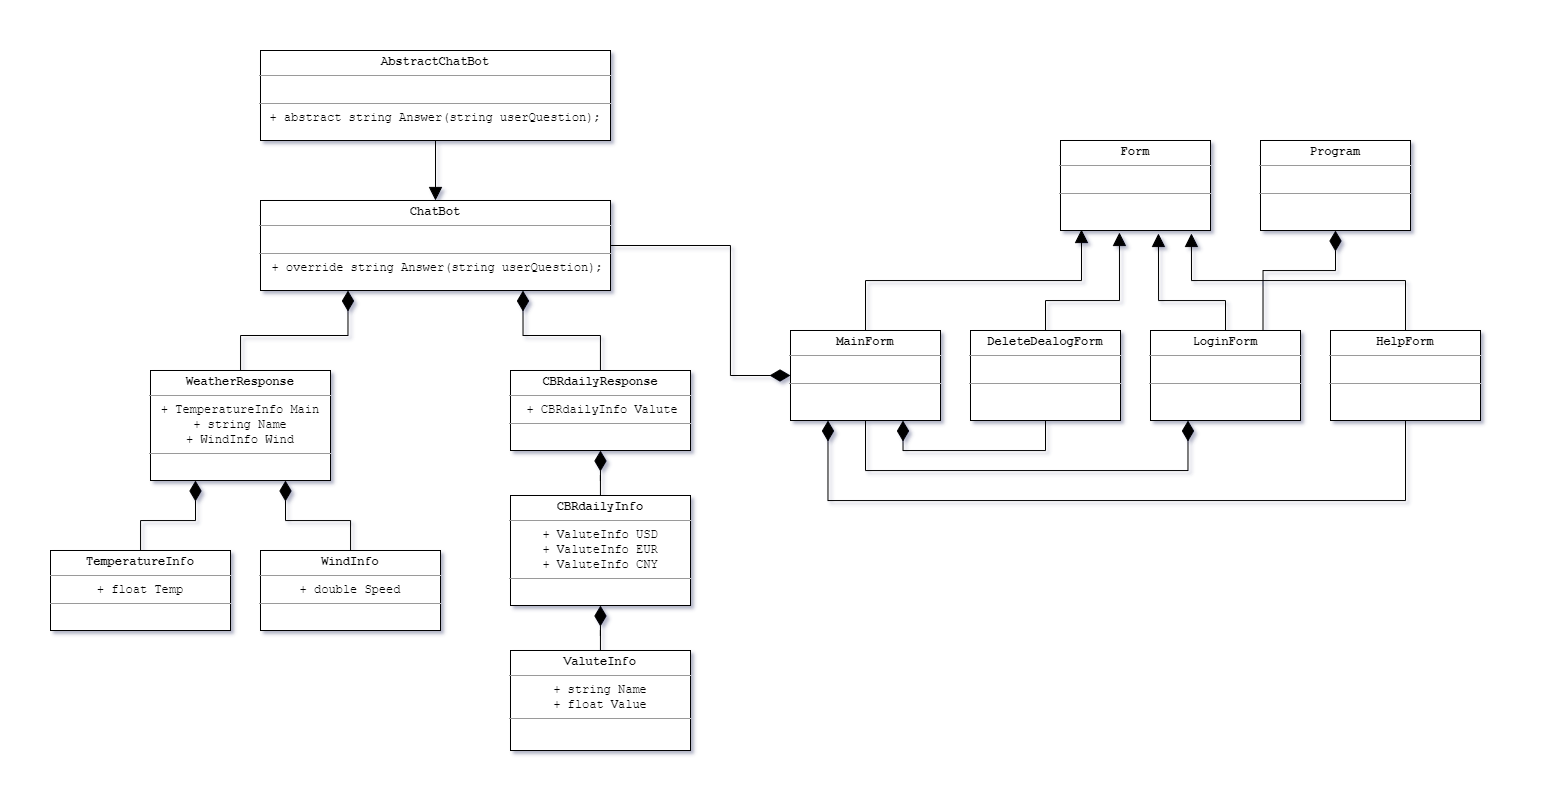

The diagram above was exported from draw.io. Its source (the exported page's mxGraphModel, read from the mxfile embedded in the PNG):
<mxGraphModel dx="2073" dy="967" grid="1" gridSize="10" guides="1" tooltips="1" connect="1" arrows="1" fold="1" page="0" pageScale="1" pageWidth="827" pageHeight="1169" math="0" shadow="0">
  <root>
    <mxCell id="0" />
    <mxCell id="1" parent="0" />
    <mxCell id="2" style="edgeStyle=orthogonalEdgeStyle;rounded=0;orthogonalLoop=1;jettySize=auto;html=1;entryX=0.5;entryY=0;entryDx=0;entryDy=0;strokeWidth=1;endArrow=block;endFill=1;endSize=11;" edge="1" source="3" target="5" parent="1">
      <mxGeometry relative="1" as="geometry" />
    </mxCell>
    <mxCell id="3" value="&lt;p style=&quot;margin: 4px 0px 0px&quot;&gt;&lt;font face=&quot;Courier New&quot;&gt;&lt;b&gt;AbstractChatBot&lt;/b&gt;&lt;br&gt;&lt;/font&gt;&lt;/p&gt;&lt;hr size=&quot;1&quot;&gt;&lt;p style=&quot;margin: 0px 0px 0px 4px&quot;&gt;&lt;font face=&quot;Courier New&quot;&gt;&lt;br&gt;&lt;/font&gt;&lt;/p&gt;&lt;hr size=&quot;1&quot;&gt;&lt;font face=&quot;Courier New&quot;&gt;+ abstract&amp;nbsp;&lt;/font&gt;&lt;span style=&quot;font-family: &amp;#34;courier new&amp;#34;&quot;&gt;string Answer(string userQuestion);&lt;/span&gt;&lt;font face=&quot;Courier New&quot;&gt;&lt;br&gt;&lt;/font&gt;" style="verticalAlign=top;align=center;overflow=fill;fontSize=12;fontFamily=Helvetica;html=1;" vertex="1" parent="1">
      <mxGeometry x="80" y="50" width="350" height="90" as="geometry" />
    </mxCell>
    <mxCell id="4" style="edgeStyle=orthogonalEdgeStyle;rounded=0;orthogonalLoop=1;jettySize=auto;html=1;entryX=0;entryY=0.5;entryDx=0;entryDy=0;startArrow=none;startFill=0;startSize=18;endArrow=diamondThin;endFill=1;endSize=18;strokeWidth=1;" edge="1" source="5" target="9" parent="1">
      <mxGeometry relative="1" as="geometry">
        <Array as="points">
          <mxPoint x="550" y="245" />
          <mxPoint x="550" y="375" />
        </Array>
      </mxGeometry>
    </mxCell>
    <mxCell id="5" value="&lt;p style=&quot;margin: 4px 0px 0px&quot;&gt;&lt;b style=&quot;font-family: &amp;#34;courier new&amp;#34;&quot;&gt;ChatBot&lt;/b&gt;&lt;br&gt;&lt;/p&gt;&lt;hr size=&quot;1&quot;&gt;&lt;p style=&quot;margin: 0px 0px 0px 4px&quot;&gt;&lt;font face=&quot;Courier New&quot;&gt;&lt;br&gt;&lt;/font&gt;&lt;/p&gt;&lt;hr size=&quot;1&quot;&gt;&lt;p style=&quot;margin: 0px 0px 0px 4px&quot;&gt;&lt;font face=&quot;Courier New&quot;&gt;+ override string Answer(string userQuestion);&lt;/font&gt;&lt;br&gt;&lt;/p&gt;" style="verticalAlign=top;align=center;overflow=fill;fontSize=12;fontFamily=Helvetica;html=1;" vertex="1" parent="1">
      <mxGeometry x="80" y="200" width="350" height="90" as="geometry" />
    </mxCell>
    <mxCell id="6" value="&lt;p style=&quot;margin: 4px 0px 0px&quot;&gt;&lt;font face=&quot;Courier New&quot;&gt;&lt;b&gt;Form&lt;/b&gt;&lt;/font&gt;&lt;/p&gt;&lt;hr size=&quot;1&quot;&gt;&lt;p style=&quot;margin: 0px 0px 0px 4px&quot;&gt;&lt;font face=&quot;Courier New&quot;&gt;&lt;br&gt;&lt;/font&gt;&lt;/p&gt;&lt;hr size=&quot;1&quot;&gt;&lt;font face=&quot;Courier New&quot;&gt;&lt;br&gt;&lt;/font&gt;" style="verticalAlign=top;align=center;overflow=fill;fontSize=12;fontFamily=Helvetica;html=1;" vertex="1" parent="1">
      <mxGeometry x="880" y="140" width="150" height="90" as="geometry" />
    </mxCell>
    <mxCell id="7" style="edgeStyle=orthogonalEdgeStyle;rounded=0;orthogonalLoop=1;jettySize=auto;html=1;entryX=0.14;entryY=0.989;entryDx=0;entryDy=0;entryPerimeter=0;endArrow=block;endFill=1;endSize=11;strokeWidth=1;" edge="1" source="9" target="6" parent="1">
      <mxGeometry relative="1" as="geometry">
        <Array as="points">
          <mxPoint x="685" y="280" />
          <mxPoint x="901" y="280" />
        </Array>
      </mxGeometry>
    </mxCell>
    <mxCell id="8" style="edgeStyle=orthogonalEdgeStyle;rounded=0;orthogonalLoop=1;jettySize=auto;html=1;entryX=0.25;entryY=1;entryDx=0;entryDy=0;endArrow=diamondThin;endFill=1;endSize=18;strokeWidth=1;" edge="1" source="9" target="11" parent="1">
      <mxGeometry relative="1" as="geometry">
        <Array as="points">
          <mxPoint x="685" y="470" />
          <mxPoint x="1007" y="470" />
        </Array>
      </mxGeometry>
    </mxCell>
    <mxCell id="9" value="&lt;p style=&quot;margin: 4px 0px 0px&quot;&gt;&lt;font face=&quot;Courier New&quot;&gt;&lt;b&gt;MainForm&lt;/b&gt;&lt;/font&gt;&lt;/p&gt;&lt;hr size=&quot;1&quot;&gt;&lt;p style=&quot;margin: 0px 0px 0px 4px&quot;&gt;&lt;font face=&quot;Courier New&quot;&gt;&lt;br&gt;&lt;/font&gt;&lt;/p&gt;&lt;hr size=&quot;1&quot;&gt;&lt;font face=&quot;Courier New&quot;&gt;&lt;br&gt;&lt;/font&gt;" style="verticalAlign=top;align=center;overflow=fill;fontSize=12;fontFamily=Helvetica;html=1;" vertex="1" parent="1">
      <mxGeometry x="610" y="330" width="150" height="90" as="geometry" />
    </mxCell>
    <mxCell id="10" style="edgeStyle=orthogonalEdgeStyle;rounded=0;orthogonalLoop=1;jettySize=auto;html=1;entryX=0.653;entryY=1.033;entryDx=0;entryDy=0;entryPerimeter=0;endArrow=block;endFill=1;endSize=11;strokeWidth=1;" edge="1" source="11" target="6" parent="1">
      <mxGeometry relative="1" as="geometry">
        <Array as="points">
          <mxPoint x="1045" y="300" />
          <mxPoint x="978" y="300" />
        </Array>
      </mxGeometry>
    </mxCell>
    <mxCell id="11" value="&lt;p style=&quot;margin: 4px 0px 0px&quot;&gt;&lt;font face=&quot;Courier New&quot;&gt;&lt;b&gt;LoginForm&lt;/b&gt;&lt;/font&gt;&lt;/p&gt;&lt;hr size=&quot;1&quot;&gt;&lt;p style=&quot;margin: 0px 0px 0px 4px&quot;&gt;&lt;font face=&quot;Courier New&quot;&gt;&lt;br&gt;&lt;/font&gt;&lt;/p&gt;&lt;hr size=&quot;1&quot;&gt;&lt;font face=&quot;Courier New&quot;&gt;&lt;br&gt;&lt;/font&gt;" style="verticalAlign=top;align=center;overflow=fill;fontSize=12;fontFamily=Helvetica;html=1;" vertex="1" parent="1">
      <mxGeometry x="970" y="330" width="150" height="90" as="geometry" />
    </mxCell>
    <mxCell id="12" style="edgeStyle=orthogonalEdgeStyle;rounded=0;orthogonalLoop=1;jettySize=auto;html=1;entryX=0.873;entryY=1.033;entryDx=0;entryDy=0;entryPerimeter=0;endArrow=block;endFill=1;endSize=11;strokeWidth=1;" edge="1" source="14" target="6" parent="1">
      <mxGeometry relative="1" as="geometry">
        <Array as="points">
          <mxPoint x="1225" y="280" />
          <mxPoint x="1011" y="280" />
        </Array>
      </mxGeometry>
    </mxCell>
    <mxCell id="13" style="edgeStyle=orthogonalEdgeStyle;rounded=0;orthogonalLoop=1;jettySize=auto;html=1;entryX=0.25;entryY=1;entryDx=0;entryDy=0;endArrow=diamondThin;endFill=1;endSize=18;strokeWidth=1;" edge="1" source="14" target="9" parent="1">
      <mxGeometry relative="1" as="geometry">
        <Array as="points">
          <mxPoint x="1225" y="500" />
          <mxPoint x="647" y="500" />
        </Array>
      </mxGeometry>
    </mxCell>
    <mxCell id="14" value="&lt;p style=&quot;margin: 4px 0px 0px&quot;&gt;&lt;font face=&quot;Courier New&quot;&gt;&lt;b&gt;HelpForm&lt;/b&gt;&lt;/font&gt;&lt;/p&gt;&lt;hr size=&quot;1&quot;&gt;&lt;p style=&quot;margin: 0px 0px 0px 4px&quot;&gt;&lt;font face=&quot;Courier New&quot;&gt;&lt;br&gt;&lt;/font&gt;&lt;/p&gt;&lt;hr size=&quot;1&quot;&gt;&lt;font face=&quot;Courier New&quot;&gt;&lt;br&gt;&lt;/font&gt;" style="verticalAlign=top;align=center;overflow=fill;fontSize=12;fontFamily=Helvetica;html=1;" vertex="1" parent="1">
      <mxGeometry x="1150" y="330" width="150" height="90" as="geometry" />
    </mxCell>
    <mxCell id="15" style="edgeStyle=orthogonalEdgeStyle;rounded=0;orthogonalLoop=1;jettySize=auto;html=1;entryX=0.393;entryY=1.022;entryDx=0;entryDy=0;entryPerimeter=0;endArrow=block;endFill=1;endSize=11;strokeWidth=1;" edge="1" source="17" target="6" parent="1">
      <mxGeometry relative="1" as="geometry">
        <Array as="points">
          <mxPoint x="865" y="300" />
          <mxPoint x="939" y="300" />
        </Array>
      </mxGeometry>
    </mxCell>
    <mxCell id="16" style="edgeStyle=orthogonalEdgeStyle;rounded=0;orthogonalLoop=1;jettySize=auto;html=1;entryX=0.75;entryY=1;entryDx=0;entryDy=0;endArrow=diamondThin;endFill=1;endSize=18;strokeWidth=1;exitX=0.5;exitY=1;exitDx=0;exitDy=0;" edge="1" source="17" target="9" parent="1">
      <mxGeometry relative="1" as="geometry">
        <Array as="points">
          <mxPoint x="865" y="450" />
          <mxPoint x="723" y="450" />
        </Array>
      </mxGeometry>
    </mxCell>
    <mxCell id="17" value="&lt;p style=&quot;margin: 4px 0px 0px&quot;&gt;&lt;font face=&quot;Courier New&quot;&gt;&lt;b&gt;DeleteDealogForm&lt;/b&gt;&lt;/font&gt;&lt;/p&gt;&lt;hr size=&quot;1&quot;&gt;&lt;p style=&quot;margin: 0px 0px 0px 4px&quot;&gt;&lt;font face=&quot;Courier New&quot;&gt;&lt;br&gt;&lt;/font&gt;&lt;/p&gt;&lt;hr size=&quot;1&quot;&gt;&lt;font face=&quot;Courier New&quot;&gt;&lt;br&gt;&lt;/font&gt;" style="verticalAlign=top;align=center;overflow=fill;fontSize=12;fontFamily=Helvetica;html=1;" vertex="1" parent="1">
      <mxGeometry x="790" y="330" width="150" height="90" as="geometry" />
    </mxCell>
    <mxCell id="18" style="edgeStyle=orthogonalEdgeStyle;rounded=0;orthogonalLoop=1;jettySize=auto;html=1;entryX=0.75;entryY=1;entryDx=0;entryDy=0;startArrow=none;startFill=0;startSize=18;endArrow=diamondThin;endFill=1;endSize=18;strokeWidth=1;" edge="1" source="19" target="5" parent="1">
      <mxGeometry relative="1" as="geometry" />
    </mxCell>
    <mxCell id="19" value="&lt;p style=&quot;margin: 4px 0px 0px&quot;&gt;&lt;font face=&quot;Courier New&quot;&gt;&lt;b&gt;CBRdailyResponse&lt;/b&gt;&lt;/font&gt;&lt;br&gt;&lt;/p&gt;&lt;hr size=&quot;1&quot;&gt;&lt;p style=&quot;margin: 0px 0px 0px 4px&quot;&gt;&lt;font face=&quot;Courier New&quot;&gt;+ CBRdailyInfo Valute&lt;br&gt;&lt;/font&gt;&lt;/p&gt;&lt;hr size=&quot;1&quot;&gt;&lt;font face=&quot;Courier New&quot;&gt;&lt;br&gt;&lt;/font&gt;" style="verticalAlign=top;align=center;overflow=fill;fontSize=12;fontFamily=Helvetica;html=1;" vertex="1" parent="1">
      <mxGeometry x="330" y="370" width="180" height="80" as="geometry" />
    </mxCell>
    <mxCell id="20" style="edgeStyle=orthogonalEdgeStyle;rounded=0;orthogonalLoop=1;jettySize=auto;html=1;entryX=0.5;entryY=1;entryDx=0;entryDy=0;endArrow=diamondThin;endFill=1;endSize=18;strokeWidth=1;" edge="1" source="21" target="19" parent="1">
      <mxGeometry relative="1" as="geometry" />
    </mxCell>
    <mxCell id="21" value="&lt;p style=&quot;margin: 4px 0px 0px&quot;&gt;&lt;font face=&quot;Courier New&quot;&gt;&lt;b&gt;CBRdailyInfo&lt;/b&gt;&lt;/font&gt;&lt;br&gt;&lt;/p&gt;&lt;hr size=&quot;1&quot;&gt;&lt;p style=&quot;margin: 0px 0px 0px 4px&quot;&gt;&lt;/p&gt;&lt;font face=&quot;Courier New&quot;&gt;+ ValuteInfo USD&lt;br&gt;&lt;/font&gt;&lt;span style=&quot;font-family: &amp;#34;courier new&amp;#34;&quot;&gt;+ ValuteInfo EUR&lt;br&gt;&lt;/span&gt;&lt;span style=&quot;font-family: &amp;#34;courier new&amp;#34;&quot;&gt;+ ValuteInfo CNY&lt;/span&gt;&lt;font face=&quot;Courier New&quot;&gt;&lt;br&gt;&lt;/font&gt;&lt;hr size=&quot;1&quot;&gt;&lt;font face=&quot;Courier New&quot;&gt;&lt;br&gt;&lt;/font&gt;" style="verticalAlign=top;align=center;overflow=fill;fontSize=12;fontFamily=Helvetica;html=1;" vertex="1" parent="1">
      <mxGeometry x="330" y="495" width="180" height="110" as="geometry" />
    </mxCell>
    <mxCell id="22" style="edgeStyle=orthogonalEdgeStyle;rounded=0;orthogonalLoop=1;jettySize=auto;html=1;entryX=0.5;entryY=1;entryDx=0;entryDy=0;endArrow=diamondThin;endFill=1;endSize=18;strokeWidth=1;" edge="1" source="23" target="21" parent="1">
      <mxGeometry relative="1" as="geometry" />
    </mxCell>
    <mxCell id="23" value="&lt;p style=&quot;margin: 4px 0px 0px&quot;&gt;&lt;font face=&quot;Courier New&quot;&gt;&lt;b&gt;ValuteInfo&lt;/b&gt;&lt;/font&gt;&lt;br&gt;&lt;/p&gt;&lt;hr size=&quot;1&quot;&gt;&lt;p style=&quot;margin: 0px 0px 0px 4px&quot;&gt;&lt;/p&gt;&lt;font face=&quot;Courier New&quot;&gt;+ string Name&lt;br&gt;+ float Value&lt;br&gt;&lt;/font&gt;&lt;hr size=&quot;1&quot;&gt;&lt;font face=&quot;Courier New&quot;&gt;&lt;br&gt;&lt;/font&gt;" style="verticalAlign=top;align=center;overflow=fill;fontSize=12;fontFamily=Helvetica;html=1;" vertex="1" parent="1">
      <mxGeometry x="330" y="650" width="180" height="100" as="geometry" />
    </mxCell>
    <mxCell id="24" style="edgeStyle=orthogonalEdgeStyle;rounded=0;orthogonalLoop=1;jettySize=auto;html=1;entryX=0.25;entryY=1;entryDx=0;entryDy=0;startArrow=none;startFill=0;startSize=18;endArrow=diamondThin;endFill=1;endSize=18;strokeWidth=1;" edge="1" source="25" target="5" parent="1">
      <mxGeometry relative="1" as="geometry" />
    </mxCell>
    <mxCell id="25" value="&lt;p style=&quot;margin: 4px 0px 0px&quot;&gt;&lt;font face=&quot;Courier New&quot;&gt;&lt;b&gt;WeatherResponse&lt;/b&gt;&lt;/font&gt;&lt;br&gt;&lt;/p&gt;&lt;hr size=&quot;1&quot;&gt;&lt;p style=&quot;margin: 0px 0px 0px 4px&quot;&gt;&lt;/p&gt;&lt;font face=&quot;Courier New&quot;&gt;+ TemperatureInfo Main&lt;br&gt;+ string Name&lt;br&gt;+ WindInfo Wind&lt;br&gt;&lt;/font&gt;&lt;hr size=&quot;1&quot;&gt;&lt;font face=&quot;Courier New&quot;&gt;&lt;br&gt;&lt;/font&gt;" style="verticalAlign=top;align=center;overflow=fill;fontSize=12;fontFamily=Helvetica;html=1;" vertex="1" parent="1">
      <mxGeometry x="-30" y="370" width="180" height="110" as="geometry" />
    </mxCell>
    <mxCell id="26" style="edgeStyle=orthogonalEdgeStyle;rounded=0;orthogonalLoop=1;jettySize=auto;html=1;entryX=0.25;entryY=1;entryDx=0;entryDy=0;endArrow=diamondThin;endFill=1;endSize=18;strokeWidth=1;" edge="1" source="27" target="25" parent="1">
      <mxGeometry relative="1" as="geometry" />
    </mxCell>
    <mxCell id="27" value="&lt;p style=&quot;margin: 4px 0px 0px&quot;&gt;&lt;font face=&quot;Courier New&quot;&gt;&lt;b&gt;TemperatureInfo&lt;/b&gt;&lt;/font&gt;&lt;br&gt;&lt;/p&gt;&lt;hr size=&quot;1&quot;&gt;&lt;p style=&quot;margin: 0px 0px 0px 4px&quot;&gt;&lt;/p&gt;&lt;font face=&quot;Courier New&quot;&gt;+ float Temp&lt;br&gt;&lt;/font&gt;&lt;hr size=&quot;1&quot;&gt;&lt;font face=&quot;Courier New&quot;&gt;&lt;br&gt;&lt;/font&gt;" style="verticalAlign=top;align=center;overflow=fill;fontSize=12;fontFamily=Helvetica;html=1;" vertex="1" parent="1">
      <mxGeometry x="-130" y="550" width="180" height="80" as="geometry" />
    </mxCell>
    <mxCell id="28" style="edgeStyle=orthogonalEdgeStyle;rounded=0;orthogonalLoop=1;jettySize=auto;html=1;entryX=0.75;entryY=1;entryDx=0;entryDy=0;endArrow=diamondThin;endFill=1;endSize=18;strokeWidth=1;" edge="1" source="29" target="25" parent="1">
      <mxGeometry relative="1" as="geometry" />
    </mxCell>
    <mxCell id="29" value="&lt;p style=&quot;margin: 4px 0px 0px&quot;&gt;&lt;font face=&quot;Courier New&quot;&gt;&lt;b&gt;WindInfo&lt;/b&gt;&lt;/font&gt;&lt;br&gt;&lt;/p&gt;&lt;hr size=&quot;1&quot;&gt;&lt;p style=&quot;margin: 0px 0px 0px 4px&quot;&gt;&lt;/p&gt;&lt;font face=&quot;Courier New&quot;&gt;+ double Speed&lt;br&gt;&lt;/font&gt;&lt;hr size=&quot;1&quot;&gt;&lt;font face=&quot;Courier New&quot;&gt;&lt;br&gt;&lt;/font&gt;" style="verticalAlign=top;align=center;overflow=fill;fontSize=12;fontFamily=Helvetica;html=1;" vertex="1" parent="1">
      <mxGeometry x="80" y="550" width="180" height="80" as="geometry" />
    </mxCell>
    <mxCell id="30" style="edgeStyle=orthogonalEdgeStyle;rounded=0;orthogonalLoop=1;jettySize=auto;html=1;entryX=0.75;entryY=0;entryDx=0;entryDy=0;endArrow=none;endFill=0;endSize=18;strokeWidth=1;startArrow=diamondThin;startFill=1;startSize=18;" edge="1" source="31" target="11" parent="1">
      <mxGeometry relative="1" as="geometry">
        <Array as="points">
          <mxPoint x="1155" y="270" />
          <mxPoint x="1083" y="270" />
        </Array>
      </mxGeometry>
    </mxCell>
    <mxCell id="31" value="&lt;p style=&quot;margin: 4px 0px 0px&quot;&gt;&lt;font face=&quot;Courier New&quot;&gt;&lt;b&gt;Program&lt;/b&gt;&lt;/font&gt;&lt;/p&gt;&lt;hr size=&quot;1&quot;&gt;&lt;p style=&quot;margin: 0px 0px 0px 4px&quot;&gt;&lt;font face=&quot;Courier New&quot;&gt;&lt;br&gt;&lt;/font&gt;&lt;/p&gt;&lt;hr size=&quot;1&quot;&gt;&lt;font face=&quot;Courier New&quot;&gt;&lt;br&gt;&lt;/font&gt;" style="verticalAlign=top;align=center;overflow=fill;fontSize=12;fontFamily=Helvetica;html=1;" vertex="1" parent="1">
      <mxGeometry x="1080" y="140" width="150" height="90" as="geometry" />
    </mxCell>
  </root>
</mxGraphModel>